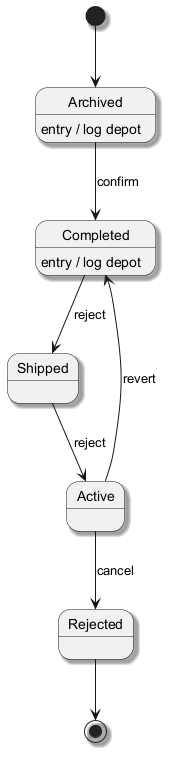

The diagram above was rendered by PlantUML. Its source (embedded in the PNG):
@startuml
skinparam backgroundColor #FFFFFF
skinparam classBackgroundColor #F3E5F5
skinparam classBorderColor #6A1B9A
skinparam shadowing true
[*] --> Archived
Archived --> Completed : confirm
Archived : entry / log depot
Completed --> Shipped : reject
Completed : entry / log depot
Shipped --> Active : reject
Active --> Rejected : cancel
Active --> Completed : revert
Rejected --> [*]
@enduml